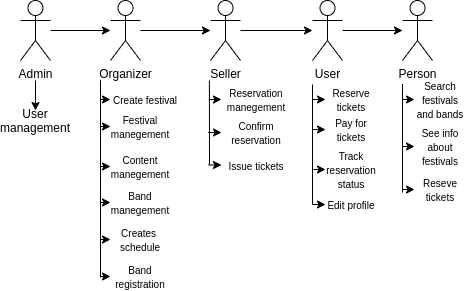

The diagram above was exported from draw.io. Its source (the exported page's mxGraphModel, read from the mxfile embedded in the PNG):
<mxGraphModel dx="474" dy="258" grid="0" gridSize="10" guides="1" tooltips="1" connect="1" arrows="1" fold="1" page="1" pageScale="1" pageWidth="1169" pageHeight="827" math="0" shadow="0">
  <root>
    <mxCell id="0" />
    <mxCell id="1" parent="0" />
    <mxCell id="oPzizmxy0WhkeIPnC1UF-10" value="" style="edgeStyle=orthogonalEdgeStyle;rounded=0;orthogonalLoop=1;jettySize=auto;html=1;" parent="1" source="oPzizmxy0WhkeIPnC1UF-1" target="oPzizmxy0WhkeIPnC1UF-4" edge="1">
      <mxGeometry relative="1" as="geometry" />
    </mxCell>
    <mxCell id="oPzizmxy0WhkeIPnC1UF-20" style="edgeStyle=orthogonalEdgeStyle;rounded=0;orthogonalLoop=1;jettySize=auto;html=1;" parent="1" target="oPzizmxy0WhkeIPnC1UF-21" edge="1">
      <mxGeometry relative="1" as="geometry">
        <mxPoint x="150" y="250" as="targetPoint" />
        <mxPoint x="205" y="220" as="sourcePoint" />
        <Array as="points">
          <mxPoint x="205" y="240" />
          <mxPoint x="205" y="240" />
        </Array>
      </mxGeometry>
    </mxCell>
    <mxCell id="oPzizmxy0WhkeIPnC1UF-1" value="Admin" style="shape=umlActor;verticalLabelPosition=bottom;verticalAlign=top;html=1;outlineConnect=0;labelBorderColor=none;" parent="1" vertex="1">
      <mxGeometry x="190" y="140" width="30" height="60" as="geometry" />
    </mxCell>
    <mxCell id="oPzizmxy0WhkeIPnC1UF-2" value="Person" style="shape=umlActor;verticalLabelPosition=bottom;verticalAlign=top;html=1;outlineConnect=0;" parent="1" vertex="1">
      <mxGeometry x="572" y="140" width="30" height="60" as="geometry" />
    </mxCell>
    <mxCell id="oPzizmxy0WhkeIPnC1UF-13" value="" style="edgeStyle=orthogonalEdgeStyle;rounded=0;orthogonalLoop=1;jettySize=auto;html=1;" parent="1" source="oPzizmxy0WhkeIPnC1UF-3" target="oPzizmxy0WhkeIPnC1UF-2" edge="1">
      <mxGeometry relative="1" as="geometry" />
    </mxCell>
    <mxCell id="oPzizmxy0WhkeIPnC1UF-3" value="User" style="shape=umlActor;verticalLabelPosition=bottom;verticalAlign=top;html=1;outlineConnect=0;" parent="1" vertex="1">
      <mxGeometry x="482" y="140" width="30" height="60" as="geometry" />
    </mxCell>
    <mxCell id="oPzizmxy0WhkeIPnC1UF-11" value="" style="edgeStyle=orthogonalEdgeStyle;rounded=0;orthogonalLoop=1;jettySize=auto;html=1;" parent="1" source="oPzizmxy0WhkeIPnC1UF-4" target="oPzizmxy0WhkeIPnC1UF-5" edge="1">
      <mxGeometry relative="1" as="geometry" />
    </mxCell>
    <mxCell id="oPzizmxy0WhkeIPnC1UF-27" value="" style="edgeStyle=orthogonalEdgeStyle;rounded=0;orthogonalLoop=1;jettySize=auto;html=1;entryX=0;entryY=0.5;entryDx=0;entryDy=0;" parent="1" target="oPzizmxy0WhkeIPnC1UF-26" edge="1">
      <mxGeometry relative="1" as="geometry">
        <mxPoint x="270" y="220" as="sourcePoint" />
        <Array as="points">
          <mxPoint x="270" y="266" />
        </Array>
      </mxGeometry>
    </mxCell>
    <mxCell id="oPzizmxy0WhkeIPnC1UF-4" value="Organizer" style="shape=umlActor;verticalLabelPosition=bottom;verticalAlign=top;html=1;outlineConnect=0;" parent="1" vertex="1">
      <mxGeometry x="280" y="140" width="30" height="60" as="geometry" />
    </mxCell>
    <mxCell id="oPzizmxy0WhkeIPnC1UF-12" value="" style="edgeStyle=orthogonalEdgeStyle;rounded=0;orthogonalLoop=1;jettySize=auto;html=1;" parent="1" source="oPzizmxy0WhkeIPnC1UF-5" target="oPzizmxy0WhkeIPnC1UF-3" edge="1">
      <mxGeometry relative="1" as="geometry" />
    </mxCell>
    <mxCell id="oPzizmxy0WhkeIPnC1UF-5" value="Seller" style="shape=umlActor;verticalLabelPosition=bottom;verticalAlign=top;html=1;outlineConnect=0;" parent="1" vertex="1">
      <mxGeometry x="380" y="140" width="30" height="60" as="geometry" />
    </mxCell>
    <mxCell id="oPzizmxy0WhkeIPnC1UF-21" value="User management" style="text;html=1;strokeColor=none;fillColor=none;align=center;verticalAlign=middle;whiteSpace=wrap;rounded=0;" parent="1" vertex="1">
      <mxGeometry x="185" y="250" width="40" height="20" as="geometry" />
    </mxCell>
    <mxCell id="oPzizmxy0WhkeIPnC1UF-26" value="&lt;font style=&quot;font-size: 10px&quot;&gt;Festival manegement&lt;/font&gt;" style="text;html=1;strokeColor=none;fillColor=none;align=center;verticalAlign=middle;whiteSpace=wrap;rounded=0;" parent="1" vertex="1">
      <mxGeometry x="280" y="256" width="60" height="20" as="geometry" />
    </mxCell>
    <mxCell id="oPzizmxy0WhkeIPnC1UF-29" value="" style="endArrow=none;html=1;" parent="1" edge="1">
      <mxGeometry width="50" height="50" relative="1" as="geometry">
        <mxPoint x="270" y="417" as="sourcePoint" />
        <mxPoint x="270" y="220" as="targetPoint" />
      </mxGeometry>
    </mxCell>
    <mxCell id="oPzizmxy0WhkeIPnC1UF-32" style="edgeStyle=orthogonalEdgeStyle;rounded=0;orthogonalLoop=1;jettySize=auto;html=1;exitX=0;exitY=0.5;exitDx=0;exitDy=0;endArrow=none;startArrow=classic;startFill=1;endFill=0;" parent="1" source="oPzizmxy0WhkeIPnC1UF-30" edge="1">
      <mxGeometry relative="1" as="geometry">
        <mxPoint x="270" y="230" as="targetPoint" />
        <Array as="points">
          <mxPoint x="270" y="239" />
        </Array>
      </mxGeometry>
    </mxCell>
    <mxCell id="oPzizmxy0WhkeIPnC1UF-30" value="&lt;span style=&quot;font-size: 10px&quot;&gt;Create festival&lt;/span&gt;" style="text;html=1;strokeColor=none;fillColor=none;align=center;verticalAlign=middle;whiteSpace=wrap;rounded=0;" parent="1" vertex="1">
      <mxGeometry x="280" y="229" width="70" height="20" as="geometry" />
    </mxCell>
    <mxCell id="oPzizmxy0WhkeIPnC1UF-34" style="edgeStyle=orthogonalEdgeStyle;rounded=0;orthogonalLoop=1;jettySize=auto;html=1;exitX=0;exitY=0.5;exitDx=0;exitDy=0;startArrow=classic;startFill=1;endArrow=none;endFill=0;" parent="1" source="oPzizmxy0WhkeIPnC1UF-33" edge="1">
      <mxGeometry relative="1" as="geometry">
        <mxPoint x="270" y="295" as="targetPoint" />
      </mxGeometry>
    </mxCell>
    <mxCell id="oPzizmxy0WhkeIPnC1UF-33" value="&lt;font style=&quot;font-size: 10px&quot;&gt;Content manegement&lt;/font&gt;" style="text;html=1;strokeColor=none;fillColor=none;align=center;verticalAlign=middle;whiteSpace=wrap;rounded=0;" parent="1" vertex="1">
      <mxGeometry x="280" y="296" width="60" height="20" as="geometry" />
    </mxCell>
    <mxCell id="oPzizmxy0WhkeIPnC1UF-36" style="edgeStyle=orthogonalEdgeStyle;rounded=0;orthogonalLoop=1;jettySize=auto;html=1;exitX=0;exitY=0.5;exitDx=0;exitDy=0;startArrow=classic;startFill=1;endArrow=none;endFill=0;" parent="1" source="oPzizmxy0WhkeIPnC1UF-35" edge="1">
      <mxGeometry relative="1" as="geometry">
        <mxPoint x="270" y="330" as="targetPoint" />
      </mxGeometry>
    </mxCell>
    <mxCell id="oPzizmxy0WhkeIPnC1UF-35" value="&lt;font style=&quot;font-size: 10px&quot;&gt;Band manegement&lt;/font&gt;" style="text;html=1;strokeColor=none;fillColor=none;align=center;verticalAlign=middle;whiteSpace=wrap;rounded=0;" parent="1" vertex="1">
      <mxGeometry x="280" y="332" width="60" height="20" as="geometry" />
    </mxCell>
    <mxCell id="oPzizmxy0WhkeIPnC1UF-38" style="edgeStyle=orthogonalEdgeStyle;rounded=0;orthogonalLoop=1;jettySize=auto;html=1;exitX=0;exitY=0.5;exitDx=0;exitDy=0;startArrow=classic;startFill=1;endArrow=none;endFill=0;" parent="1" source="oPzizmxy0WhkeIPnC1UF-37" edge="1">
      <mxGeometry relative="1" as="geometry">
        <mxPoint x="270" y="370" as="targetPoint" />
      </mxGeometry>
    </mxCell>
    <mxCell id="oPzizmxy0WhkeIPnC1UF-37" value="&lt;span style=&quot;font-size: 10px&quot;&gt;Creates&amp;nbsp; schedule&lt;/span&gt;" style="text;html=1;strokeColor=none;fillColor=none;align=center;verticalAlign=middle;whiteSpace=wrap;rounded=0;" parent="1" vertex="1">
      <mxGeometry x="280" y="369" width="60" height="20" as="geometry" />
    </mxCell>
    <mxCell id="oPzizmxy0WhkeIPnC1UF-49" style="edgeStyle=orthogonalEdgeStyle;rounded=0;orthogonalLoop=1;jettySize=auto;html=1;exitX=0;exitY=0.5;exitDx=0;exitDy=0;startArrow=classic;startFill=1;endArrow=none;endFill=0;" parent="1" source="oPzizmxy0WhkeIPnC1UF-39" edge="1">
      <mxGeometry relative="1" as="geometry">
        <mxPoint x="270.2325581395349" y="416" as="targetPoint" />
      </mxGeometry>
    </mxCell>
    <mxCell id="oPzizmxy0WhkeIPnC1UF-39" value="&lt;span style=&quot;font-size: 10px&quot;&gt;Band registration&lt;/span&gt;" style="text;html=1;strokeColor=none;fillColor=none;align=center;verticalAlign=middle;whiteSpace=wrap;rounded=0;" parent="1" vertex="1">
      <mxGeometry x="280" y="406" width="60" height="20" as="geometry" />
    </mxCell>
    <mxCell id="oPzizmxy0WhkeIPnC1UF-41" value="" style="endArrow=none;html=1;" parent="1" edge="1">
      <mxGeometry width="50" height="50" relative="1" as="geometry">
        <mxPoint x="379" y="304" as="sourcePoint" />
        <mxPoint x="378.8785425101214" y="220" as="targetPoint" />
      </mxGeometry>
    </mxCell>
    <mxCell id="oPzizmxy0WhkeIPnC1UF-44" style="edgeStyle=orthogonalEdgeStyle;rounded=0;orthogonalLoop=1;jettySize=auto;html=1;exitX=0;exitY=0.5;exitDx=0;exitDy=0;startArrow=classic;startFill=1;endArrow=none;endFill=0;" parent="1" source="oPzizmxy0WhkeIPnC1UF-42" edge="1">
      <mxGeometry relative="1" as="geometry">
        <mxPoint x="378.258064516129" y="239.0322580645161" as="targetPoint" />
      </mxGeometry>
    </mxCell>
    <mxCell id="oPzizmxy0WhkeIPnC1UF-42" value="&lt;span style=&quot;font-size: 10px&quot;&gt;Reservation manegement&lt;/span&gt;" style="text;html=1;strokeColor=none;fillColor=none;align=center;verticalAlign=middle;whiteSpace=wrap;rounded=0;" parent="1" vertex="1">
      <mxGeometry x="391" y="229" width="70" height="20" as="geometry" />
    </mxCell>
    <mxCell id="oPzizmxy0WhkeIPnC1UF-46" style="edgeStyle=orthogonalEdgeStyle;rounded=0;orthogonalLoop=1;jettySize=auto;html=1;exitX=0;exitY=0.5;exitDx=0;exitDy=0;startArrow=classic;startFill=1;endArrow=none;endFill=0;" parent="1" source="oPzizmxy0WhkeIPnC1UF-45" edge="1">
      <mxGeometry relative="1" as="geometry">
        <mxPoint x="377.7777777777777" y="271.94444444444446" as="targetPoint" />
      </mxGeometry>
    </mxCell>
    <mxCell id="oPzizmxy0WhkeIPnC1UF-45" value="&lt;span style=&quot;font-size: 10px&quot;&gt;Confirm reservation&lt;/span&gt;" style="text;html=1;strokeColor=none;fillColor=none;align=center;verticalAlign=middle;whiteSpace=wrap;rounded=0;" parent="1" vertex="1">
      <mxGeometry x="391" y="262" width="70" height="20" as="geometry" />
    </mxCell>
    <mxCell id="oPzizmxy0WhkeIPnC1UF-48" style="edgeStyle=orthogonalEdgeStyle;rounded=0;orthogonalLoop=1;jettySize=auto;html=1;exitX=0;exitY=0.5;exitDx=0;exitDy=0;startArrow=classic;startFill=1;endArrow=none;endFill=0;" parent="1" source="oPzizmxy0WhkeIPnC1UF-47" edge="1">
      <mxGeometry relative="1" as="geometry">
        <mxPoint x="378.33333333333326" y="303.8888888888889" as="targetPoint" />
      </mxGeometry>
    </mxCell>
    <mxCell id="oPzizmxy0WhkeIPnC1UF-47" value="&lt;span style=&quot;font-size: 10px&quot;&gt;Issue tickets&lt;/span&gt;" style="text;html=1;strokeColor=none;fillColor=none;align=center;verticalAlign=middle;whiteSpace=wrap;rounded=0;" parent="1" vertex="1">
      <mxGeometry x="391" y="296" width="70" height="17" as="geometry" />
    </mxCell>
    <mxCell id="oPzizmxy0WhkeIPnC1UF-50" value="" style="endArrow=none;html=1;" parent="1" edge="1">
      <mxGeometry width="50" height="50" relative="1" as="geometry">
        <mxPoint x="482" y="344" as="sourcePoint" />
        <mxPoint x="481.9985425101214" y="224" as="targetPoint" />
      </mxGeometry>
    </mxCell>
    <mxCell id="oPzizmxy0WhkeIPnC1UF-52" style="edgeStyle=orthogonalEdgeStyle;rounded=0;orthogonalLoop=1;jettySize=auto;html=1;exitX=0;exitY=0.5;exitDx=0;exitDy=0;startArrow=classic;startFill=1;endArrow=none;endFill=0;" parent="1" source="oPzizmxy0WhkeIPnC1UF-51" edge="1">
      <mxGeometry relative="1" as="geometry">
        <mxPoint x="481.79999999999995" y="239.20000000000005" as="targetPoint" />
      </mxGeometry>
    </mxCell>
    <mxCell id="oPzizmxy0WhkeIPnC1UF-51" value="&lt;span style=&quot;font-size: 10px&quot;&gt;Reserve tickets&lt;/span&gt;" style="text;html=1;strokeColor=none;fillColor=none;align=center;verticalAlign=middle;whiteSpace=wrap;rounded=0;" parent="1" vertex="1">
      <mxGeometry x="495" y="229" width="52" height="20" as="geometry" />
    </mxCell>
    <mxCell id="oPzizmxy0WhkeIPnC1UF-54" style="edgeStyle=orthogonalEdgeStyle;rounded=0;orthogonalLoop=1;jettySize=auto;html=1;exitX=0;exitY=0.5;exitDx=0;exitDy=0;startArrow=classic;startFill=1;endArrow=none;endFill=0;" parent="1" source="oPzizmxy0WhkeIPnC1UF-53" edge="1">
      <mxGeometry relative="1" as="geometry">
        <mxPoint x="481.79999999999995" y="269.20000000000005" as="targetPoint" />
      </mxGeometry>
    </mxCell>
    <mxCell id="oPzizmxy0WhkeIPnC1UF-53" value="&lt;span style=&quot;font-size: 10px&quot;&gt;Pay for tickets&lt;/span&gt;" style="text;html=1;strokeColor=none;fillColor=none;align=center;verticalAlign=middle;whiteSpace=wrap;rounded=0;" parent="1" vertex="1">
      <mxGeometry x="495" y="259" width="52" height="20" as="geometry" />
    </mxCell>
    <mxCell id="oPzizmxy0WhkeIPnC1UF-56" style="edgeStyle=orthogonalEdgeStyle;rounded=0;orthogonalLoop=1;jettySize=auto;html=1;exitX=0;exitY=0.5;exitDx=0;exitDy=0;startArrow=classic;startFill=1;endArrow=none;endFill=0;" parent="1" source="oPzizmxy0WhkeIPnC1UF-55" edge="1">
      <mxGeometry relative="1" as="geometry">
        <mxPoint x="483" y="309.20000000000005" as="targetPoint" />
      </mxGeometry>
    </mxCell>
    <mxCell id="oPzizmxy0WhkeIPnC1UF-55" value="&lt;span style=&quot;font-size: 10px&quot;&gt;Track reservation status&lt;/span&gt;" style="text;html=1;strokeColor=none;fillColor=none;align=center;verticalAlign=middle;whiteSpace=wrap;rounded=0;" parent="1" vertex="1">
      <mxGeometry x="495" y="299" width="52" height="20" as="geometry" />
    </mxCell>
    <mxCell id="oPzizmxy0WhkeIPnC1UF-57" value="" style="endArrow=none;html=1;" parent="1" edge="1">
      <mxGeometry width="50" height="50" relative="1" as="geometry">
        <mxPoint x="572" y="332" as="sourcePoint" />
        <mxPoint x="571.9985425101214" y="223.5" as="targetPoint" />
      </mxGeometry>
    </mxCell>
    <mxCell id="oPzizmxy0WhkeIPnC1UF-59" style="edgeStyle=orthogonalEdgeStyle;rounded=0;orthogonalLoop=1;jettySize=auto;html=1;exitX=0;exitY=0.5;exitDx=0;exitDy=0;startArrow=classic;startFill=1;endArrow=none;endFill=0;" parent="1" source="oPzizmxy0WhkeIPnC1UF-58" edge="1">
      <mxGeometry relative="1" as="geometry">
        <mxPoint x="571.7222222222222" y="238.88888888888886" as="targetPoint" />
      </mxGeometry>
    </mxCell>
    <mxCell id="oPzizmxy0WhkeIPnC1UF-58" value="&lt;span style=&quot;font-size: 10px&quot;&gt;Search festivals and bands&lt;/span&gt;" style="text;html=1;strokeColor=none;fillColor=none;align=center;verticalAlign=middle;whiteSpace=wrap;rounded=0;" parent="1" vertex="1">
      <mxGeometry x="584" y="229" width="52" height="20" as="geometry" />
    </mxCell>
    <mxCell id="oPzizmxy0WhkeIPnC1UF-61" style="edgeStyle=orthogonalEdgeStyle;rounded=0;orthogonalLoop=1;jettySize=auto;html=1;exitX=0;exitY=0.5;exitDx=0;exitDy=0;startArrow=classic;startFill=1;endArrow=none;endFill=0;" parent="1" source="oPzizmxy0WhkeIPnC1UF-60" edge="1">
      <mxGeometry relative="1" as="geometry">
        <mxPoint x="572" y="286" as="targetPoint" />
      </mxGeometry>
    </mxCell>
    <mxCell id="oPzizmxy0WhkeIPnC1UF-60" value="&lt;span style=&quot;font-size: 10px&quot;&gt;See info about festivals&lt;/span&gt;" style="text;html=1;strokeColor=none;fillColor=none;align=center;verticalAlign=middle;whiteSpace=wrap;rounded=0;" parent="1" vertex="1">
      <mxGeometry x="584" y="276" width="52" height="20" as="geometry" />
    </mxCell>
    <mxCell id="oPzizmxy0WhkeIPnC1UF-63" style="edgeStyle=orthogonalEdgeStyle;rounded=0;orthogonalLoop=1;jettySize=auto;html=1;exitX=0;exitY=0.5;exitDx=0;exitDy=0;startArrow=classic;startFill=1;endArrow=none;endFill=0;" parent="1" source="oPzizmxy0WhkeIPnC1UF-62" edge="1">
      <mxGeometry relative="1" as="geometry">
        <mxPoint x="571.6666666666667" y="329" as="targetPoint" />
      </mxGeometry>
    </mxCell>
    <mxCell id="oPzizmxy0WhkeIPnC1UF-62" value="&lt;span style=&quot;font-size: 10px&quot;&gt;Reseve tickets&lt;/span&gt;" style="text;html=1;strokeColor=none;fillColor=none;align=center;verticalAlign=middle;whiteSpace=wrap;rounded=0;" parent="1" vertex="1">
      <mxGeometry x="584" y="319" width="52" height="20" as="geometry" />
    </mxCell>
    <mxCell id="eRkCpnjF_Dib_uTmMVP2-4" style="edgeStyle=orthogonalEdgeStyle;rounded=0;orthogonalLoop=1;jettySize=auto;html=1;exitX=0;exitY=0.5;exitDx=0;exitDy=0;startArrow=classic;startFill=1;endArrow=none;endFill=0;" edge="1" parent="1" source="eRkCpnjF_Dib_uTmMVP2-2">
      <mxGeometry relative="1" as="geometry">
        <mxPoint x="482.2222222222222" y="343.8888888888889" as="targetPoint" />
      </mxGeometry>
    </mxCell>
    <mxCell id="eRkCpnjF_Dib_uTmMVP2-2" value="&lt;span style=&quot;font-size: 10px&quot;&gt;Edit profile&lt;/span&gt;" style="text;html=1;strokeColor=none;fillColor=none;align=center;verticalAlign=middle;whiteSpace=wrap;rounded=0;" vertex="1" parent="1">
      <mxGeometry x="495" y="339" width="52" height="10" as="geometry" />
    </mxCell>
  </root>
</mxGraphModel>